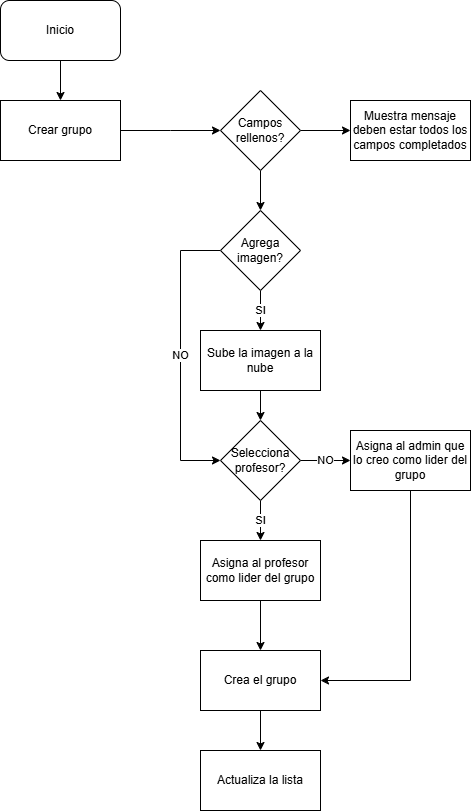

The diagram above was exported from draw.io. Its source (the exported page's mxGraphModel, read from the mxfile embedded in the PNG):
<mxGraphModel dx="2074" dy="1132" grid="1" gridSize="10" guides="1" tooltips="1" connect="1" arrows="1" fold="1" page="1" pageScale="1" pageWidth="827" pageHeight="1169" math="0" shadow="0">
  <root>
    <mxCell id="WIyWlLk6GJQsqaUBKTNV-0" />
    <mxCell id="WIyWlLk6GJQsqaUBKTNV-1" parent="WIyWlLk6GJQsqaUBKTNV-0" />
    <mxCell id="UCBcjLhmrdgpYNGVrajm-132" value="" style="edgeStyle=orthogonalEdgeStyle;rounded=0;orthogonalLoop=1;jettySize=auto;html=1;" edge="1" parent="WIyWlLk6GJQsqaUBKTNV-1" source="UCBcjLhmrdgpYNGVrajm-0" target="UCBcjLhmrdgpYNGVrajm-126">
      <mxGeometry relative="1" as="geometry" />
    </mxCell>
    <mxCell id="UCBcjLhmrdgpYNGVrajm-0" value="Inicio" style="rounded=1;whiteSpace=wrap;html=1;" vertex="1" parent="WIyWlLk6GJQsqaUBKTNV-1">
      <mxGeometry x="40" y="40" width="120" height="60" as="geometry" />
    </mxCell>
    <mxCell id="UCBcjLhmrdgpYNGVrajm-133" value="" style="edgeStyle=orthogonalEdgeStyle;rounded=0;orthogonalLoop=1;jettySize=auto;html=1;" edge="1" parent="WIyWlLk6GJQsqaUBKTNV-1" source="UCBcjLhmrdgpYNGVrajm-126">
      <mxGeometry relative="1" as="geometry">
        <mxPoint x="260" y="170" as="targetPoint" />
      </mxGeometry>
    </mxCell>
    <mxCell id="UCBcjLhmrdgpYNGVrajm-126" value="Crear grupo" style="rounded=0;whiteSpace=wrap;html=1;" vertex="1" parent="WIyWlLk6GJQsqaUBKTNV-1">
      <mxGeometry x="40" y="140" width="120" height="60" as="geometry" />
    </mxCell>
    <mxCell id="UCBcjLhmrdgpYNGVrajm-170" value="" style="edgeStyle=orthogonalEdgeStyle;rounded=0;orthogonalLoop=1;jettySize=auto;html=1;" edge="1" parent="WIyWlLk6GJQsqaUBKTNV-1" source="UCBcjLhmrdgpYNGVrajm-162" target="UCBcjLhmrdgpYNGVrajm-164">
      <mxGeometry relative="1" as="geometry" />
    </mxCell>
    <mxCell id="UCBcjLhmrdgpYNGVrajm-171" value="" style="edgeStyle=orthogonalEdgeStyle;rounded=0;orthogonalLoop=1;jettySize=auto;html=1;" edge="1" parent="WIyWlLk6GJQsqaUBKTNV-1" source="UCBcjLhmrdgpYNGVrajm-162" target="UCBcjLhmrdgpYNGVrajm-163">
      <mxGeometry relative="1" as="geometry" />
    </mxCell>
    <mxCell id="UCBcjLhmrdgpYNGVrajm-162" value="Campos rellenos?" style="rhombus;whiteSpace=wrap;html=1;" vertex="1" parent="WIyWlLk6GJQsqaUBKTNV-1">
      <mxGeometry x="260" y="130" width="80" height="80" as="geometry" />
    </mxCell>
    <mxCell id="UCBcjLhmrdgpYNGVrajm-163" value="Muestra mensaje deben estar todos los campos completados" style="rounded=0;whiteSpace=wrap;html=1;" vertex="1" parent="WIyWlLk6GJQsqaUBKTNV-1">
      <mxGeometry x="390" y="140" width="120" height="60" as="geometry" />
    </mxCell>
    <mxCell id="UCBcjLhmrdgpYNGVrajm-169" value="SI" style="edgeStyle=orthogonalEdgeStyle;rounded=0;orthogonalLoop=1;jettySize=auto;html=1;" edge="1" parent="WIyWlLk6GJQsqaUBKTNV-1" source="UCBcjLhmrdgpYNGVrajm-164" target="UCBcjLhmrdgpYNGVrajm-168">
      <mxGeometry relative="1" as="geometry" />
    </mxCell>
    <mxCell id="UCBcjLhmrdgpYNGVrajm-179" value="NO" style="edgeStyle=orthogonalEdgeStyle;rounded=0;orthogonalLoop=1;jettySize=auto;html=1;entryX=0;entryY=0.5;entryDx=0;entryDy=0;exitX=0;exitY=0.5;exitDx=0;exitDy=0;" edge="1" parent="WIyWlLk6GJQsqaUBKTNV-1" source="UCBcjLhmrdgpYNGVrajm-164" target="UCBcjLhmrdgpYNGVrajm-165">
      <mxGeometry relative="1" as="geometry">
        <Array as="points">
          <mxPoint x="220" y="290" />
          <mxPoint x="220" y="500" />
        </Array>
      </mxGeometry>
    </mxCell>
    <mxCell id="UCBcjLhmrdgpYNGVrajm-164" value="Agrega imagen?" style="rhombus;whiteSpace=wrap;html=1;" vertex="1" parent="WIyWlLk6GJQsqaUBKTNV-1">
      <mxGeometry x="260" y="250" width="80" height="80" as="geometry" />
    </mxCell>
    <mxCell id="UCBcjLhmrdgpYNGVrajm-173" value="SI" style="edgeStyle=orthogonalEdgeStyle;rounded=0;orthogonalLoop=1;jettySize=auto;html=1;" edge="1" parent="WIyWlLk6GJQsqaUBKTNV-1" source="UCBcjLhmrdgpYNGVrajm-165" target="UCBcjLhmrdgpYNGVrajm-166">
      <mxGeometry relative="1" as="geometry" />
    </mxCell>
    <mxCell id="UCBcjLhmrdgpYNGVrajm-174" value="NO" style="edgeStyle=orthogonalEdgeStyle;rounded=0;orthogonalLoop=1;jettySize=auto;html=1;" edge="1" parent="WIyWlLk6GJQsqaUBKTNV-1" source="UCBcjLhmrdgpYNGVrajm-165" target="UCBcjLhmrdgpYNGVrajm-167">
      <mxGeometry relative="1" as="geometry" />
    </mxCell>
    <mxCell id="UCBcjLhmrdgpYNGVrajm-165" value="Selecciona profesor?" style="rhombus;whiteSpace=wrap;html=1;" vertex="1" parent="WIyWlLk6GJQsqaUBKTNV-1">
      <mxGeometry x="260" y="460" width="80" height="80" as="geometry" />
    </mxCell>
    <mxCell id="UCBcjLhmrdgpYNGVrajm-177" value="" style="edgeStyle=orthogonalEdgeStyle;rounded=0;orthogonalLoop=1;jettySize=auto;html=1;" edge="1" parent="WIyWlLk6GJQsqaUBKTNV-1" source="UCBcjLhmrdgpYNGVrajm-166" target="UCBcjLhmrdgpYNGVrajm-175">
      <mxGeometry relative="1" as="geometry" />
    </mxCell>
    <mxCell id="UCBcjLhmrdgpYNGVrajm-166" value="Asigna al profesor como lider del grupo" style="rounded=0;whiteSpace=wrap;html=1;" vertex="1" parent="WIyWlLk6GJQsqaUBKTNV-1">
      <mxGeometry x="240" y="580" width="120" height="60" as="geometry" />
    </mxCell>
    <mxCell id="UCBcjLhmrdgpYNGVrajm-180" style="edgeStyle=orthogonalEdgeStyle;rounded=0;orthogonalLoop=1;jettySize=auto;html=1;exitX=0.5;exitY=1;exitDx=0;exitDy=0;" edge="1" parent="WIyWlLk6GJQsqaUBKTNV-1" source="UCBcjLhmrdgpYNGVrajm-167" target="UCBcjLhmrdgpYNGVrajm-175">
      <mxGeometry relative="1" as="geometry">
        <Array as="points">
          <mxPoint x="450" y="720" />
        </Array>
      </mxGeometry>
    </mxCell>
    <mxCell id="UCBcjLhmrdgpYNGVrajm-167" value="Asigna al admin que lo creo como lider del grupo" style="rounded=0;whiteSpace=wrap;html=1;" vertex="1" parent="WIyWlLk6GJQsqaUBKTNV-1">
      <mxGeometry x="390" y="470" width="120" height="60" as="geometry" />
    </mxCell>
    <mxCell id="UCBcjLhmrdgpYNGVrajm-172" value="" style="edgeStyle=orthogonalEdgeStyle;rounded=0;orthogonalLoop=1;jettySize=auto;html=1;" edge="1" parent="WIyWlLk6GJQsqaUBKTNV-1" source="UCBcjLhmrdgpYNGVrajm-168" target="UCBcjLhmrdgpYNGVrajm-165">
      <mxGeometry relative="1" as="geometry" />
    </mxCell>
    <mxCell id="UCBcjLhmrdgpYNGVrajm-168" value="Sube la imagen a la nube" style="rounded=0;whiteSpace=wrap;html=1;" vertex="1" parent="WIyWlLk6GJQsqaUBKTNV-1">
      <mxGeometry x="240" y="370" width="120" height="60" as="geometry" />
    </mxCell>
    <mxCell id="UCBcjLhmrdgpYNGVrajm-178" value="" style="edgeStyle=orthogonalEdgeStyle;rounded=0;orthogonalLoop=1;jettySize=auto;html=1;" edge="1" parent="WIyWlLk6GJQsqaUBKTNV-1" source="UCBcjLhmrdgpYNGVrajm-175" target="UCBcjLhmrdgpYNGVrajm-176">
      <mxGeometry relative="1" as="geometry" />
    </mxCell>
    <mxCell id="UCBcjLhmrdgpYNGVrajm-175" value="Crea el grupo" style="rounded=0;whiteSpace=wrap;html=1;" vertex="1" parent="WIyWlLk6GJQsqaUBKTNV-1">
      <mxGeometry x="240" y="690" width="120" height="60" as="geometry" />
    </mxCell>
    <mxCell id="UCBcjLhmrdgpYNGVrajm-176" value="Actualiza la lista" style="rounded=0;whiteSpace=wrap;html=1;" vertex="1" parent="WIyWlLk6GJQsqaUBKTNV-1">
      <mxGeometry x="240" y="790" width="120" height="60" as="geometry" />
    </mxCell>
  </root>
</mxGraphModel>